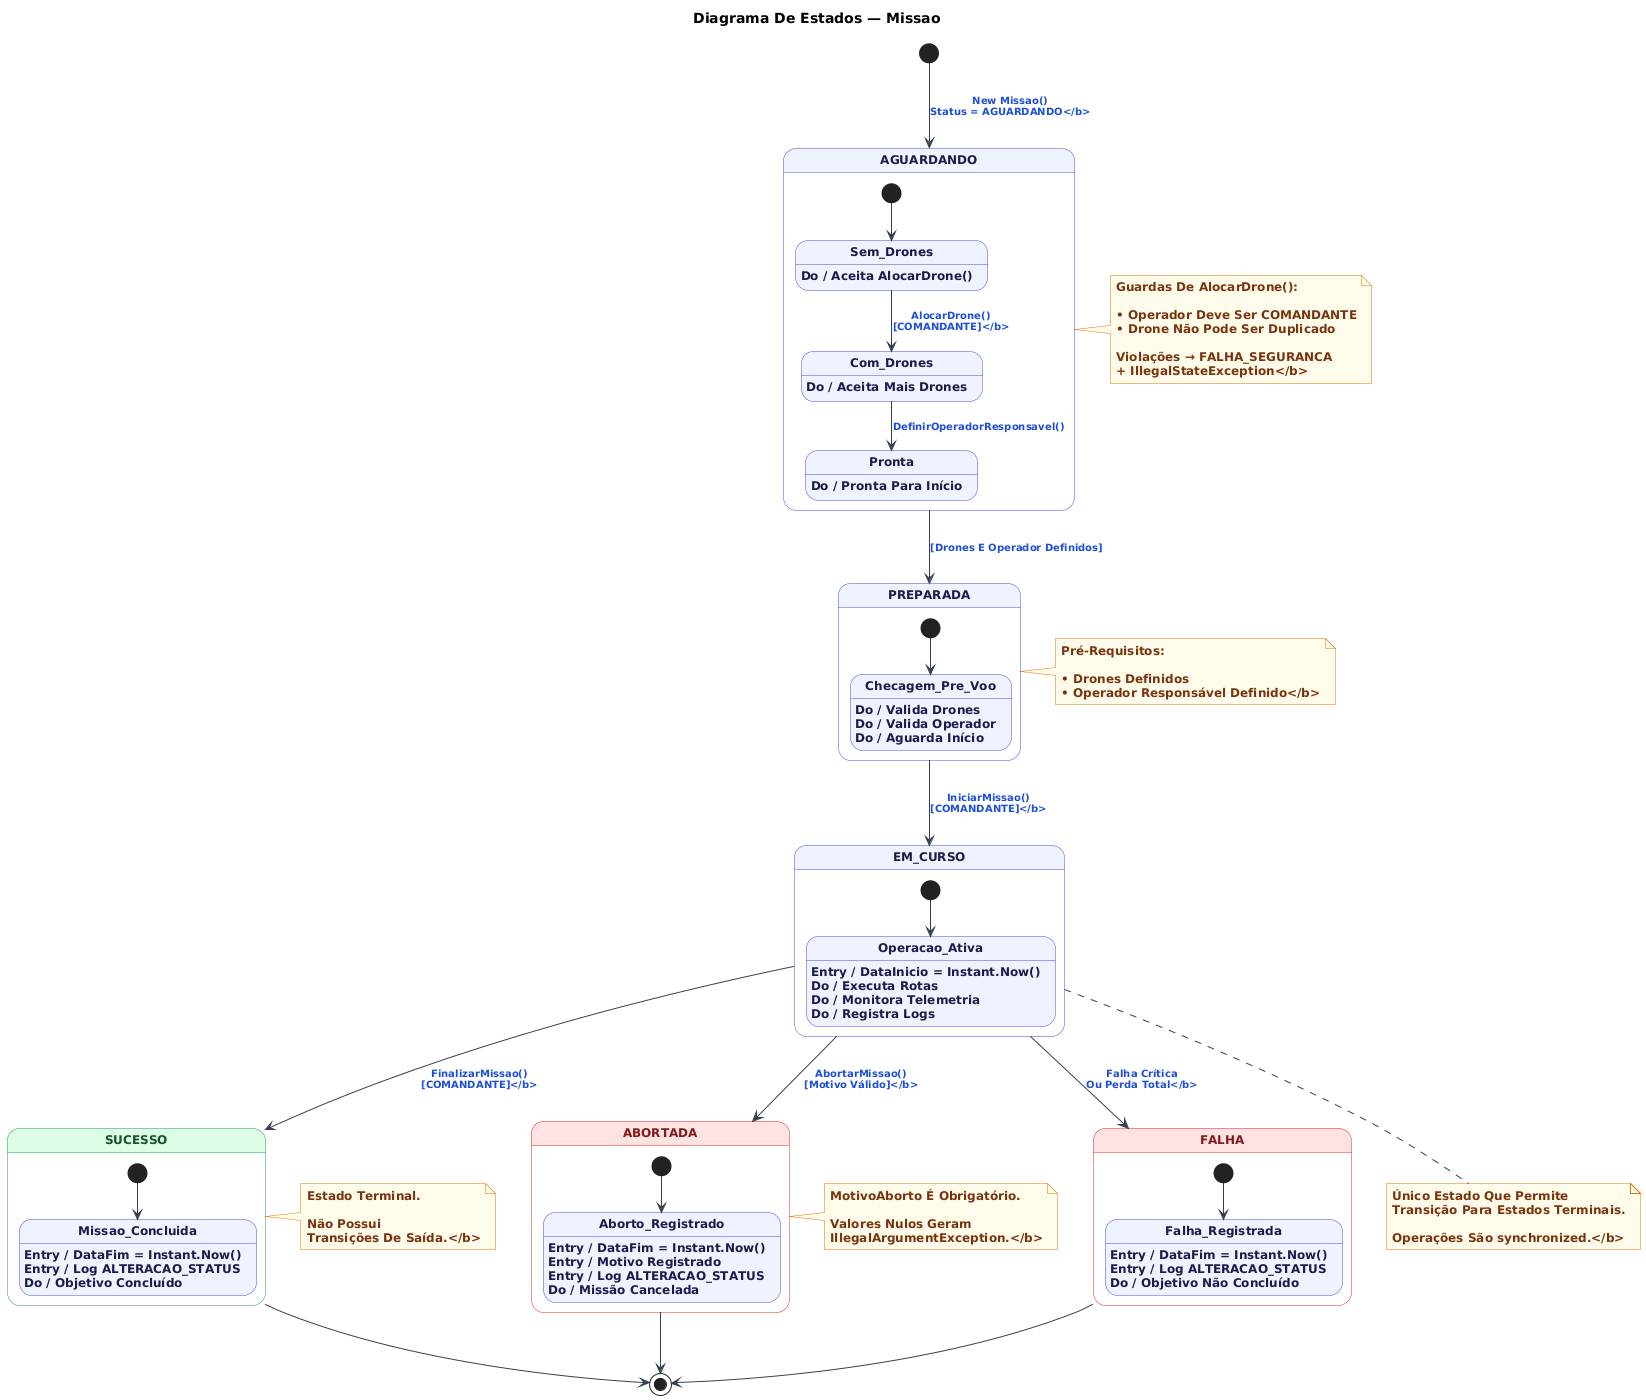

The diagram above was rendered by PlantUML. Its source (embedded in the PNG):
@startuml
skinparam backgroundColor #FFFFFF
skinparam defaultFontName Arial
skinparam defaultFontSize 12
skinparam defaultFontStyle bold

skinparam state {
    BackgroundColor               #EEF2FF
    BorderColor                   #4F46E5
    FontColor                     #1E1B4B
    FontStyle                     bold
    ArrowColor                    #374151
    ArrowFontColor                #1D4ED8
    ArrowFontSize                 10
    ArrowFontStyle                bold

    BackgroundColor<<sucesso>>    #DCFCE7
    BorderColor<<sucesso>>        #16A34A
    FontColor<<sucesso>>          #14532D

    BackgroundColor<<abortada>>   #FEE2E2
    BorderColor<<abortada>>       #DC2626
    FontColor<<abortada>>         #7F1D1D

    BackgroundColor<<falha>>      #FEE2E2
    BorderColor<<falha>>          #DC2626
    FontColor<<falha>>            #7F1D1D
}

skinparam note {
    BackgroundColor #FFFBEB
    BorderColor     #D97706
    FontColor       #78350F
    FontSize        12
    FontStyle       bold
}

title
    <b>Diagrama De Estados — Missao</b>
end title

[*] --> AGUARDANDO : <b>New Missao()\nStatus = AGUARDANDO</b>

state AGUARDANDO {

    [*] --> Sem_Drones

    Sem_Drones : <b>Do / Aceita AlocarDrone()</b>

    Sem_Drones --> Com_Drones : <b>AlocarDrone()\n[COMANDANTE]</b>

    Com_Drones : <b>Do / Aceita Mais Drones</b>

    Com_Drones --> Pronta : <b>DefinirOperadorResponsavel()</b>

    Pronta : <b>Do / Pronta Para Início</b>
}

state PREPARADA {

    [*] --> Checagem_Pre_Voo

    Checagem_Pre_Voo : <b>Do / Valida Drones</b>
    Checagem_Pre_Voo : <b>Do / Valida Operador</b>
    Checagem_Pre_Voo : <b>Do / Aguarda Início</b>
}

state EM_CURSO {

    [*] --> Operacao_Ativa

    Operacao_Ativa : <b>Entry / DataInicio = Instant.Now()</b>
    Operacao_Ativa : <b>Do / Executa Rotas</b>
    Operacao_Ativa : <b>Do / Monitora Telemetria</b>
    Operacao_Ativa : <b>Do / Registra Logs</b>
}

state SUCESSO <<sucesso>> {

    [*] --> Missao_Concluida

    Missao_Concluida : <b>Entry / DataFim = Instant.Now()</b>
    Missao_Concluida : <b>Entry / Log ALTERACAO_STATUS</b>
    Missao_Concluida : <b>Do / Objetivo Concluído</b>
}

state ABORTADA <<abortada>> {

    [*] --> Aborto_Registrado

    Aborto_Registrado : <b>Entry / DataFim = Instant.Now()</b>
    Aborto_Registrado : <b>Entry / Motivo Registrado</b>
    Aborto_Registrado : <b>Entry / Log ALTERACAO_STATUS</b>
    Aborto_Registrado : <b>Do / Missão Cancelada</b>
}

state FALHA <<falha>> {

    [*] --> Falha_Registrada

    Falha_Registrada : <b>Entry / DataFim = Instant.Now()</b>
    Falha_Registrada : <b>Entry / Log ALTERACAO_STATUS</b>
    Falha_Registrada : <b>Do / Objetivo Não Concluído</b>
}

' ── Fluxo Principal ────────────────────────────────────────────

AGUARDANDO --> PREPARADA : <b>[Drones E Operador Definidos]</b>

PREPARADA --> EM_CURSO : <b>IniciarMissao()\n[COMANDANTE]</b>

' ── Saídas De EM_CURSO ─────────────────────────────────────────

EM_CURSO --> SUCESSO : <b>FinalizarMissao()\n[COMANDANTE]</b>

EM_CURSO --> ABORTADA : <b>AbortarMissao()\n[Motivo Válido]</b>

EM_CURSO --> FALHA : <b>Falha Crítica\nOu Perda Total</b>

' ── Estados Terminais ──────────────────────────────────────────

SUCESSO --> [*]
ABORTADA --> [*]
FALHA --> [*]

note right of AGUARDANDO
    <b>Guardas De AlocarDrone():
    
    • Operador Deve Ser COMANDANTE
    • Drone Não Pode Ser Duplicado
    
    Violações → FALHA_SEGURANCA
    + IllegalStateException</b>
end note

note right of PREPARADA
    <b>Pré-Requisitos:
    
    • Drones Definidos
    • Operador Responsável Definido</b>
end note

note bottom of EM_CURSO
    <b>Único Estado Que Permite
    Transição Para Estados Terminais.
    
    Operações São synchronized.</b>
end note

note right of SUCESSO
    <b>Estado Terminal.
    
    Não Possui
    Transições De Saída.</b>
end note

note right of ABORTADA
    <b>MotivoAborto É Obrigatório.
    
    Valores Nulos Geram
    IllegalArgumentException.</b>
end note
@enduml